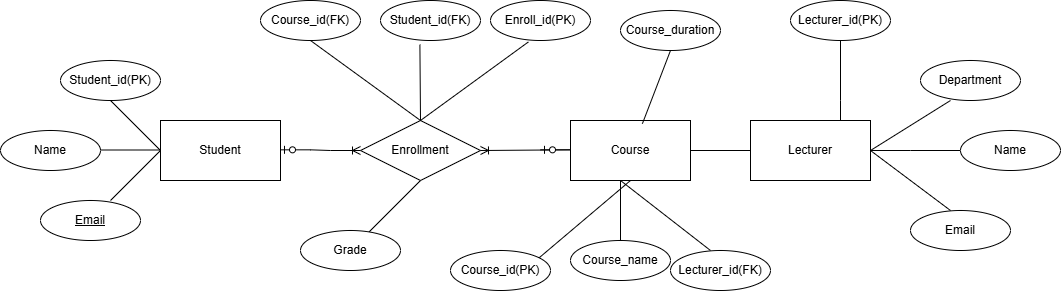

The diagram above was exported from draw.io. Its source (the exported page's mxGraphModel, read from the mxfile embedded in the PNG):
<mxGraphModel dx="1021" dy="605" grid="1" gridSize="10" guides="1" tooltips="1" connect="1" arrows="1" fold="1" page="1" pageScale="1" pageWidth="827" pageHeight="1169" math="0" shadow="0">
  <root>
    <mxCell id="0" />
    <mxCell id="1" parent="0" />
    <mxCell id="nBZJM6J4Fs_gB3gne8BJ-2" parent="1" style="rounded=0;whiteSpace=wrap;html=1;" value="Student" vertex="1">
      <mxGeometry height="60" width="120" x="180" y="230" as="geometry" />
    </mxCell>
    <mxCell id="nBZJM6J4Fs_gB3gne8BJ-6" parent="1" style="rounded=0;whiteSpace=wrap;html=1;" value="Course" vertex="1">
      <mxGeometry height="60" width="120" x="590" y="230" as="geometry" />
    </mxCell>
    <mxCell id="jlspK03T7Z0CsXrjzBjN-1" edge="1" parent="1" style="endArrow=none;html=1;rounded=0;" value="">
      <mxGeometry height="50" relative="1" width="50" as="geometry">
        <Array as="points" />
        <mxPoint x="180" y="260" as="sourcePoint" />
        <mxPoint x="130" y="210" as="targetPoint" />
      </mxGeometry>
    </mxCell>
    <mxCell id="jlspK03T7Z0CsXrjzBjN-2" edge="1" parent="1" style="endArrow=none;html=1;rounded=0;" value="">
      <mxGeometry height="50" relative="1" width="50" as="geometry">
        <mxPoint x="130" y="310" as="sourcePoint" />
        <mxPoint x="180" y="260" as="targetPoint" />
      </mxGeometry>
    </mxCell>
    <mxCell id="jlspK03T7Z0CsXrjzBjN-3" edge="1" parent="1" style="endArrow=none;html=1;rounded=0;" value="">
      <mxGeometry height="50" relative="1" width="50" as="geometry">
        <Array as="points" />
        <mxPoint x="120" y="259.5" as="sourcePoint" />
        <mxPoint x="180" y="259.5" as="targetPoint" />
      </mxGeometry>
    </mxCell>
    <mxCell id="jlspK03T7Z0CsXrjzBjN-5" parent="1" style="shape=rhombus;perimeter=rhombusPerimeter;whiteSpace=wrap;html=1;align=center;" value="Enrollment" vertex="1">
      <mxGeometry height="60" width="120" x="380" y="230" as="geometry" />
    </mxCell>
    <mxCell id="jlspK03T7Z0CsXrjzBjN-7" parent="1" style="ellipse;whiteSpace=wrap;html=1;align=center;" value="Student_id(PK)" vertex="1">
      <mxGeometry height="40" width="100" x="80" y="170" as="geometry" />
    </mxCell>
    <mxCell id="jlspK03T7Z0CsXrjzBjN-8" parent="1" style="ellipse;whiteSpace=wrap;html=1;align=center;" value="Name" vertex="1">
      <mxGeometry height="40" width="100" x="20" y="240" as="geometry" />
    </mxCell>
    <mxCell id="jlspK03T7Z0CsXrjzBjN-9" parent="1" style="ellipse;whiteSpace=wrap;html=1;align=center;fontStyle=4;" value="Email" vertex="1">
      <mxGeometry height="40" width="100" x="60" y="310" as="geometry" />
    </mxCell>
    <mxCell id="jlspK03T7Z0CsXrjzBjN-10" parent="1" style="ellipse;whiteSpace=wrap;html=1;align=center;" value="Course_name" vertex="1">
      <mxGeometry height="40" width="100" x="590" y="350" as="geometry" />
    </mxCell>
    <mxCell id="jlspK03T7Z0CsXrjzBjN-17" edge="1" parent="1" source="nBZJM6J4Fs_gB3gne8BJ-6" style="endArrow=none;html=1;rounded=0;entryX=0.5;entryY=1;entryDx=0;entryDy=0;exitX=0.5;exitY=1;exitDx=0;exitDy=0;" target="jlspK03T7Z0CsXrjzBjN-20" value="">
      <mxGeometry height="50" relative="1" width="50" as="geometry">
        <mxPoint x="630" y="300" as="sourcePoint" />
        <mxPoint x="630" y="180" as="targetPoint" />
      </mxGeometry>
    </mxCell>
    <mxCell id="jlspK03T7Z0CsXrjzBjN-20" parent="1" style="ellipse;whiteSpace=wrap;html=1;align=center;" value="Course_id(PK)" vertex="1">
      <mxGeometry height="40" width="100" x="470" y="360" as="geometry" />
    </mxCell>
    <mxCell id="jlspK03T7Z0CsXrjzBjN-21" parent="1" style="ellipse;whiteSpace=wrap;html=1;align=center;" value="Enroll_id(PK)" vertex="1">
      <mxGeometry height="40" width="100" x="510" y="110" as="geometry" />
    </mxCell>
    <mxCell id="jlspK03T7Z0CsXrjzBjN-22" parent="1" style="ellipse;whiteSpace=wrap;html=1;align=center;" value="Student_id(FK)" vertex="1">
      <mxGeometry height="40" width="100" x="400" y="110" as="geometry" />
    </mxCell>
    <mxCell id="jlspK03T7Z0CsXrjzBjN-23" parent="1" style="ellipse;whiteSpace=wrap;html=1;align=center;" value="Course_id(FK)" vertex="1">
      <mxGeometry height="40" width="100" x="280" y="110" as="geometry" />
    </mxCell>
    <mxCell id="jlspK03T7Z0CsXrjzBjN-24" parent="1" style="line;strokeWidth=1;rotatable=0;dashed=0;labelPosition=right;align=left;verticalAlign=middle;spacingTop=0;spacingLeft=6;points=[];portConstraint=eastwest;" value="" vertex="1">
      <mxGeometry height="10" width="60" x="710" y="255" as="geometry" />
    </mxCell>
    <mxCell id="jlspK03T7Z0CsXrjzBjN-26" edge="1" parent="1" source="jlspK03T7Z0CsXrjzBjN-5" style="endArrow=none;html=1;rounded=0;exitX=0.5;exitY=0;exitDx=0;exitDy=0;entryX=0.394;entryY=1.103;entryDx=0;entryDy=0;entryPerimeter=0;" target="jlspK03T7Z0CsXrjzBjN-22" value="">
      <mxGeometry height="50" relative="1" width="50" as="geometry">
        <Array as="points" />
        <mxPoint x="459" y="220" as="sourcePoint" />
        <mxPoint x="439" y="190" as="targetPoint" />
      </mxGeometry>
    </mxCell>
    <mxCell id="jlspK03T7Z0CsXrjzBjN-27" edge="1" parent="1" style="endArrow=none;html=1;rounded=0;entryX=0.5;entryY=1;entryDx=0;entryDy=0;" target="jlspK03T7Z0CsXrjzBjN-23" value="">
      <mxGeometry height="50" relative="1" width="50" as="geometry">
        <mxPoint x="440" y="230" as="sourcePoint" />
        <mxPoint x="570" y="210" as="targetPoint" />
      </mxGeometry>
    </mxCell>
    <mxCell id="jlspK03T7Z0CsXrjzBjN-28" edge="1" parent="1" source="jlspK03T7Z0CsXrjzBjN-5" style="endArrow=none;html=1;rounded=0;exitX=0.5;exitY=0;exitDx=0;exitDy=0;entryX=0.379;entryY=1.036;entryDx=0;entryDy=0;entryPerimeter=0;" target="jlspK03T7Z0CsXrjzBjN-21" value="">
      <mxGeometry height="50" relative="1" width="50" as="geometry">
        <mxPoint x="520" y="260" as="sourcePoint" />
        <mxPoint x="570" y="210" as="targetPoint" />
      </mxGeometry>
    </mxCell>
    <mxCell id="jlspK03T7Z0CsXrjzBjN-29" parent="1" style="ellipse;whiteSpace=wrap;html=1;align=center;" value="Course_duration" vertex="1">
      <mxGeometry height="40" width="100" x="640" y="120" as="geometry" />
    </mxCell>
    <mxCell id="jlspK03T7Z0CsXrjzBjN-33" edge="1" parent="1" style="edgeStyle=entityRelationEdgeStyle;fontSize=12;html=1;endArrow=ERoneToMany;startArrow=ERzeroToOne;rounded=0;entryX=0;entryY=0.5;entryDx=0;entryDy=0;" target="jlspK03T7Z0CsXrjzBjN-5" value="">
      <mxGeometry height="100" relative="1" width="100" as="geometry">
        <mxPoint x="300" y="259.33" as="sourcePoint" />
        <mxPoint x="370" y="259.33" as="targetPoint" />
      </mxGeometry>
    </mxCell>
    <mxCell id="jlspK03T7Z0CsXrjzBjN-36" edge="1" parent="1" style="edgeStyle=entityRelationEdgeStyle;fontSize=12;html=1;endArrow=ERoneToMany;startArrow=ERzeroToOne;rounded=0;entryX=1;entryY=0.5;entryDx=0;entryDy=0;" target="jlspK03T7Z0CsXrjzBjN-5" value="">
      <mxGeometry height="100" relative="1" width="100" as="geometry">
        <mxPoint x="560" y="259.33" as="sourcePoint" />
        <mxPoint x="520" y="260.33" as="targetPoint" />
      </mxGeometry>
    </mxCell>
    <mxCell id="jlspK03T7Z0CsXrjzBjN-37" edge="1" parent="1" source="jlspK03T7Z0CsXrjzBjN-10" style="endArrow=none;html=1;rounded=0;exitX=0.5;exitY=0;exitDx=0;exitDy=0;" value="">
      <mxGeometry height="50" relative="1" width="50" as="geometry">
        <mxPoint x="640" y="340" as="sourcePoint" />
        <mxPoint x="640" y="290" as="targetPoint" />
      </mxGeometry>
    </mxCell>
    <mxCell id="jlspK03T7Z0CsXrjzBjN-40" edge="1" parent="1" source="nBZJM6J4Fs_gB3gne8BJ-6" style="endArrow=none;html=1;rounded=0;exitX=0.599;exitY=0.054;exitDx=0;exitDy=0;exitPerimeter=0;" value="">
      <mxGeometry height="50" relative="1" width="50" as="geometry">
        <mxPoint x="640" y="210" as="sourcePoint" />
        <mxPoint x="690" y="160" as="targetPoint" />
      </mxGeometry>
    </mxCell>
    <mxCell id="jlspK03T7Z0CsXrjzBjN-41" parent="1" style="whiteSpace=wrap;html=1;align=center;" value="Lecturer" vertex="1">
      <mxGeometry height="60" width="120" x="770" y="230" as="geometry" />
    </mxCell>
    <mxCell id="jlspK03T7Z0CsXrjzBjN-42" edge="1" parent="1" source="jlspK03T7Z0CsXrjzBjN-41" style="endArrow=none;html=1;rounded=0;exitX=1;exitY=0.5;exitDx=0;exitDy=0;entryX=0;entryY=0.5;entryDx=0;entryDy=0;" target="jlspK03T7Z0CsXrjzBjN-43" value="">
      <mxGeometry height="50" relative="1" width="50" as="geometry">
        <Array as="points">
          <mxPoint x="930" y="260" />
        </Array>
        <mxPoint x="800" y="230" as="sourcePoint" />
        <mxPoint x="970" y="270" as="targetPoint" />
      </mxGeometry>
    </mxCell>
    <mxCell id="jlspK03T7Z0CsXrjzBjN-43" parent="1" style="ellipse;whiteSpace=wrap;html=1;align=center;" value="Name" vertex="1">
      <mxGeometry height="40" width="100" x="980" y="240" as="geometry" />
    </mxCell>
    <mxCell id="jlspK03T7Z0CsXrjzBjN-44" parent="1" style="ellipse;whiteSpace=wrap;html=1;align=center;" value="Department" vertex="1">
      <mxGeometry height="40" width="100" x="940" y="170" as="geometry" />
    </mxCell>
    <mxCell id="jlspK03T7Z0CsXrjzBjN-45" parent="1" style="ellipse;whiteSpace=wrap;html=1;align=center;" value="Email" vertex="1">
      <mxGeometry height="40" width="100" x="930" y="320" as="geometry" />
    </mxCell>
    <mxCell id="jlspK03T7Z0CsXrjzBjN-47" edge="1" parent="1" style="endArrow=none;html=1;rounded=0;" value="">
      <mxGeometry height="50" relative="1" width="50" as="geometry">
        <mxPoint x="970" y="320" as="sourcePoint" />
        <mxPoint x="890" y="260" as="targetPoint" />
      </mxGeometry>
    </mxCell>
    <mxCell id="jlspK03T7Z0CsXrjzBjN-48" edge="1" parent="1" style="endArrow=none;html=1;rounded=0;" value="">
      <mxGeometry height="50" relative="1" width="50" as="geometry">
        <mxPoint x="890" y="260" as="sourcePoint" />
        <mxPoint x="970" y="210" as="targetPoint" />
      </mxGeometry>
    </mxCell>
    <mxCell id="jlspK03T7Z0CsXrjzBjN-49" edge="1" parent="1" source="jlspK03T7Z0CsXrjzBjN-5" style="endArrow=none;html=1;rounded=0;exitX=0.5;exitY=1;exitDx=0;exitDy=0;" target="jlspK03T7Z0CsXrjzBjN-50" value="">
      <mxGeometry height="50" relative="1" width="50" as="geometry">
        <mxPoint x="520" y="260" as="sourcePoint" />
        <mxPoint x="390" y="340" as="targetPoint" />
      </mxGeometry>
    </mxCell>
    <mxCell id="jlspK03T7Z0CsXrjzBjN-50" parent="1" style="ellipse;whiteSpace=wrap;html=1;align=center;" value="Grade" vertex="1">
      <mxGeometry height="40" width="100" x="320" y="340" as="geometry" />
    </mxCell>
    <mxCell id="jlspK03T7Z0CsXrjzBjN-53" edge="1" parent="1" style="endArrow=none;html=1;rounded=0;" value="">
      <mxGeometry height="50" relative="1" width="50" as="geometry">
        <mxPoint x="730" y="360" as="sourcePoint" />
        <mxPoint x="640" y="290" as="targetPoint" />
      </mxGeometry>
    </mxCell>
    <mxCell id="jlspK03T7Z0CsXrjzBjN-54" parent="1" style="ellipse;whiteSpace=wrap;html=1;align=center;" value="Lecturer_id(FK)" vertex="1">
      <mxGeometry height="40" width="100" x="690" y="360" as="geometry" />
    </mxCell>
    <mxCell id="jlspK03T7Z0CsXrjzBjN-55" edge="1" parent="1" style="endArrow=none;html=1;rounded=0;entryX=0.75;entryY=0;entryDx=0;entryDy=0;" target="jlspK03T7Z0CsXrjzBjN-41" value="">
      <mxGeometry height="50" relative="1" width="50" as="geometry">
        <Array as="points">
          <mxPoint x="860" y="210" />
        </Array>
        <mxPoint x="860" y="150" as="sourcePoint" />
        <mxPoint x="570" y="210" as="targetPoint" />
      </mxGeometry>
    </mxCell>
    <mxCell id="jlspK03T7Z0CsXrjzBjN-56" parent="1" style="ellipse;whiteSpace=wrap;html=1;align=center;" value="Lecturer_id(PK)" vertex="1">
      <mxGeometry height="40" width="100" x="810" y="110" as="geometry" />
    </mxCell>
  </root>
</mxGraphModel>